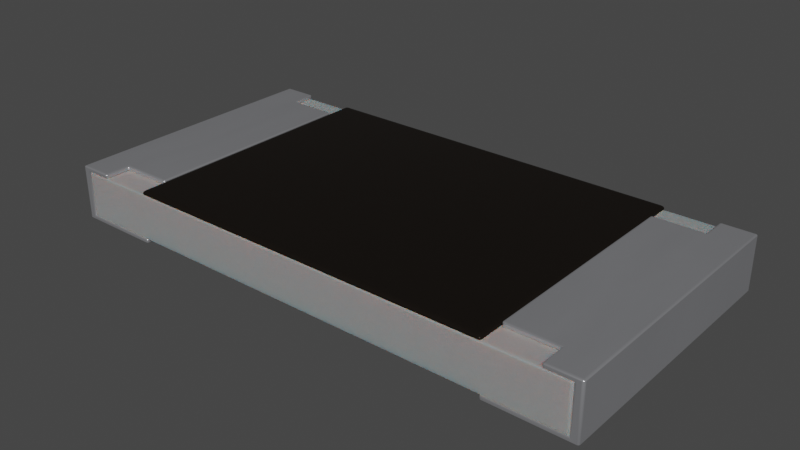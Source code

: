 # Source: R_2512_6332Metric.blend  (saved by Blender 4.1.24; exported with 4.5.12 LTS)
import bpy
from mathutils import Matrix  # noqa: F401  (used for matrix-valued properties, if any)

bpy.ops.wm.read_factory_settings(use_empty=True)
scene = bpy.context.scene
scene.name = 'Scene'

# ---- collections
col_collection = bpy.data.collections.new('Collection'); scene.collection.children.link(col_collection)

# ---- materials (node trees are filled in below, after node groups)
mat_res_ceramic = bpy.data.materials.new('res_ceramic')
mat_res_ceramic.use_transparent_shadow = False
mat_res_ceramic.preview_render_type = 'CUBE'
mat_metal_pins = bpy.data.materials.new('metal_pins')
mat_metal_pins.use_transparent_shadow = False
mat_metal_pins.preview_render_type = 'CUBE'
mat_plastic_case_white = bpy.data.materials.new('plastic_case_white')
mat_plastic_case_white.use_transparent_shadow = False
mat_plastic_case_white.preview_render_type = 'CUBE'

# ---- material node trees
mat_res_ceramic.use_nodes = True; mat_res_ceramic.node_tree.nodes.clear()
_N = mat_res_ceramic.node_tree.nodes; _L = mat_res_ceramic.node_tree.links
n0 = _N.new('ShaderNodeBsdfPrincipled'); n0.name = 'Principled BSDF'; n0.location = (10, 300)
n0.distribution = 'GGX'
n0.subsurface_method = 'BURLEY'
n0.inputs[0].default_value = (0.01731, 0.01365, 0.01099, 1.0)
n0.inputs[1].default_value = 0.5
n0.inputs[2].default_value = 0.2705
n0.inputs[3].default_value = 1.0
n0.inputs[14].default_value = (0.9777, 0.9776, 0.9775, 1.0)
n0.inputs[20].default_value = 0.06636
n0.inputs[27].default_value = (0.0, 0.0, 0.0, 1.0)
n0.inputs[28].default_value = 1.0
n1 = _N.new('ShaderNodeOutputMaterial'); n1.name = 'Material Output'; n1.location = (300, 300)
_L.new(n0.outputs[0], n1.inputs[0])
n1.is_active_output = True
mat_metal_pins.use_nodes = True; mat_metal_pins.node_tree.nodes.clear()
_N = mat_metal_pins.node_tree.nodes; _L = mat_metal_pins.node_tree.links
n0 = _N.new('ShaderNodeMapping'); n0.name = 'Mapping'; n0.location = (-1447, -91)
n0.inputs[3].default_value = (4.8, 1.2, 1.1)
n1 = _N.new('ShaderNodeBsdfPrincipled'); n1.name = 'Principled BSDF'; n1.location = (-560, 254)
n1.distribution = 'GGX'
n1.subsurface_method = 'BURLEY'
n1.inputs[1].default_value = 0.7818
n1.inputs[2].default_value = 0.2886
n1.inputs[3].default_value = 1.45
n1.inputs[13].default_value = 0.0
n1.inputs[27].default_value = (0.0, 0.0, 0.0, 1.0)
n1.inputs[28].default_value = 1.0
n2 = _N.new('ShaderNodeOutputMaterial'); n2.name = 'Material Output.002'; n2.location = (-205, 253)
n2.width = 213
n3 = _N.new('ShaderNodeTexNoise'); n3.name = 'Noise Texture.002'; n3.location = (-1228, -73)
n3.inputs[2].default_value = 0.1
n3.inputs[3].default_value = 7.0
n3.inputs[4].default_value = 0.6
n3.inputs[8].default_value = 0.4
n4 = _N.new('ShaderNodeTexCoord'); n4.name = 'Texture Coordinate'; n4.location = (-1636, -116)
n5 = _N.new('ShaderNodeMix'); n5.name = 'Mix.001'; n5.location = (-921, 45)
n5.data_type = 'RGBA'
n5.inputs[6].default_value = (0.9398, 0.9547, 1.0, 1.0)
n5.inputs[7].default_value = (0.13, 0.1259, 0.1359, 1.0)
n6 = _N.new('ShaderNodeBump'); n6.name = 'Bump.001'; n6.location = (-1001, -227)
n6.inputs[0].default_value = 0.05
n6.inputs[1].default_value = 0.01
n6.inputs[2].default_value = 1.0
_L.new(n1.outputs[0], n2.inputs[0])
_L.new(n3.outputs[0], n6.inputs[3])
_L.new(n0.outputs[0], n3.inputs[0])
_L.new(n3.outputs[0], n5.inputs[0])
_L.new(n4.outputs[3], n0.inputs[0])
_L.new(n5.outputs[2], n1.inputs[0])
_L.new(n6.outputs[0], n1.inputs[5])
n2.is_active_output = True
mat_plastic_case_white.use_nodes = True; mat_plastic_case_white.node_tree.nodes.clear()
_N = mat_plastic_case_white.node_tree.nodes; _L = mat_plastic_case_white.node_tree.links
n0 = _N.new('ShaderNodeOutputMaterial'); n0.name = 'Material Output'; n0.location = (253, 292)
n1 = _N.new('ShaderNodeBsdfPrincipled'); n1.name = 'Principled BSDF'; n1.location = (-81, 264)
n1.distribution = 'GGX'
n1.subsurface_method = 'BURLEY'
n1.inputs[1].default_value = 0.02
n1.inputs[2].default_value = 0.4636
n1.inputs[3].default_value = 1.4
n1.inputs[8].default_value = 1.0
n1.inputs[10].default_value = 0.3682
n1.inputs[13].default_value = 0.6591
n1.inputs[18].default_value = 0.2318
n1.inputs[20].default_value = 0.6709
n1.inputs[24].default_value = 0.1191
n1.inputs[27].default_value = (0.0, 0.0, 0.0, 1.0)
n1.inputs[28].default_value = 1.0
n2 = _N.new('ShaderNodeMapping'); n2.name = 'Mapping'; n2.location = (-1057, 256)
n2.inputs[3].default_value = (3.0, 1.0, 1.0)
n3 = _N.new('ShaderNodeTexCoord'); n3.name = 'Texture Coordinate'; n3.location = (-1296, 171)
n4 = _N.new('ShaderNodeBump'); n4.name = 'Bump'; n4.location = (-422, -108)
n4.inputs[0].default_value = 0.05
n4.inputs[1].default_value = 1.0
n4.inputs[2].default_value = 1.0
n5 = _N.new('ShaderNodeTexNoise'); n5.name = 'Noise Texture'; n5.location = (-708, 167)
n5.inputs[2].default_value = 88.0
n5.inputs[3].default_value = 10.8
n5.inputs[4].default_value = 0.9167
n5.inputs[8].default_value = 1.6
n6 = _N.new('ShaderNodeValToRGB'); n6.name = 'ColorRamp'; n6.location = (-536, 347)
while len(n6.color_ramp.elements) > 1: n6.color_ramp.elements.remove(n6.color_ramp.elements[-1])
n6.color_ramp.elements[0].position = 0.0; n6.color_ramp.elements[0].color = (0.2596, 0.2596, 0.2596, 1.0)
_e = n6.color_ramp.elements.new(1.0); _e.color = (0.6303, 0.6303, 0.6303, 1.0)
n7 = _N.new('ShaderNodeMix'); n7.name = 'Mix'; n7.location = (-263, 351)
n7.data_type = 'RGBA'
n7.inputs[0].default_value = 0.3682
n7.inputs[7].default_value = (0.2525, 0.2525, 0.2525, 1.0)
_L.new(n5.outputs[0], n6.inputs[0])
_L.new(n1.outputs[0], n0.inputs[0])
_L.new(n3.outputs[2], n2.inputs[0])
_L.new(n2.outputs[0], n5.inputs[0])
_L.new(n5.outputs[0], n4.inputs[3])
_L.new(n4.outputs[0], n1.inputs[5])
_L.new(n6.outputs[0], n7.inputs[6])
_L.new(n7.outputs[2], n1.inputs[0])
n0.is_active_output = True

# ---- world
world_world = bpy.data.worlds.new('World'); scene.world = world_world
world_world.use_nodes = True; world_world.node_tree.nodes.clear()
_N = world_world.node_tree.nodes; _L = world_world.node_tree.links
n0 = _N.new('ShaderNodeOutputWorld'); n0.name = 'World Output'; n0.location = (300, 300)
n1 = _N.new('ShaderNodeBackground'); n1.name = 'Background'; n1.location = (10, 300)
n1.inputs[0].default_value = (0.05088, 0.05088, 0.05088, 1.0)
_L.new(n1.outputs[0], n0.inputs[0])
n0.is_active_output = True
world_world.color = (0.05088, 0.05088, 0.05088)
world_world.use_sun_shadow = False
world_world.sun_shadow_jitter_overblur = 0.0

# ---- meshes
me_shape_9_indexedfaceset_018 = bpy.data.meshes.new('SHAPE_9_IndexedFaceSet.018')
me_shape_9_indexedfaceset_018.from_pydata([(-0.6102, 0.2165, 0.315), (0.6102, 0.2165, -0.315), (0.6102, 0.01969, -0.315), (0.6102, 0.01969, 0.315), (-0.4331, 0.2165, 0.315), (0.4331, 0.2165, -0.315), (-0.4331, 0.2165, -0.315), (0.4331, 0.2165, 0.315), (-0.6102, 0.01969, 0.315), (-0.6102, 0.01969, -0.315), (-0.6102, 0.2165, -0.315), (0.6102, 0.2165, 0.315), (-0.6102, 0.2165, 0.315), (0.6102, 0.2165, -0.315), (0.6102, 0.01969, -0.315), (0.6102, 0.01969, 0.315), (-0.6102, 0.01969, 0.315), (-0.6102, 0.01969, -0.315), (-0.6299, 0.0, 0.315), (-0.4331, 0.0, 0.315), (-0.6102, 0.2165, -0.315), (-0.5512, 0.2165, -0.2559), (-0.5512, 0.2165, -0.315), (-0.5512, 0.2165, 0.315), (-0.6299, 0.0, -0.315), (-0.4331, 0.0, -0.315), (-0.4331, 0.01969, -0.315), (-0.5512, 0.2362, -0.315), (-0.5512, 0.2362, 0.315), (-0.6299, 0.2362, -0.315), (-0.6299, 0.2362, 0.315), (-0.4331, 0.01969, 0.315), (-0.5512, 0.2362, -0.2559), (-0.4331, 0.2165, -0.2559), (-0.4331, 0.2362, -0.2559), (-0.5512, 0.2165, 0.2559), (-0.4331, 0.2362, 0.2559), (-0.4331, 0.2165, 0.2559), (-0.5512, 0.2362, 0.2559), (0.4331, 0.01969, 0.315), (0.4331, 0.0, 0.315), (0.6299, 0.0, -0.315), (0.6299, 0.0, 0.315), (0.6102, 0.2165, 0.315), (0.4331, 0.01969, -0.315), (0.6299, 0.2362, -0.315), (0.5512, 0.2362, -0.315), (0.6299, 0.2362, 0.315), (0.4331, 0.2362, 0.2559), (0.4331, 0.2362, -0.2559), (0.5512, 0.2362, -0.2559), (0.5512, 0.2362, 0.315), (0.4331, 0.2165, -0.2559), (0.4331, 0.0, -0.315), (0.5512, 0.2165, 0.315), (0.4331, 0.2165, 0.2559), (0.5512, 0.2362, 0.2559), (0.5512, 0.2165, 0.2559), (0.5512, 0.2165, -0.315), (0.5512, 0.2165, -0.2559), (0.4214, 0.2362, -0.3033), (0.4331, 0.2246, -0.315), (0.4259, 0.2353, -0.3078), (0.4297, 0.2328, -0.3115), (0.4322, 0.229, -0.3141), (-0.4214, 0.2362, 0.3033), (-0.4331, 0.2246, 0.315), (-0.4259, 0.2353, 0.3078), (-0.4297, 0.2328, 0.3115), (-0.4322, 0.229, 0.3141), (0.4214, 0.2362, 0.3033), (0.4331, 0.2246, 0.315), (0.4259, 0.2353, 0.3078), (0.4297, 0.2328, 0.3115), (0.4322, 0.229, 0.3141), (-0.4214, 0.2362, -0.3033), (-0.4331, 0.2246, -0.315), (-0.4259, 0.2353, -0.3078), (-0.4297, 0.2328, -0.3115), (-0.4322, 0.229, -0.3141)], [], [(10, 1, 2, 9), (0, 10, 9, 8), (11, 0, 8, 3), (1, 11, 3, 2), (11, 1, 10, 0), (3, 8, 9, 2), (6, 5, 7, 4), (6, 4, 66, 76), (4, 7, 71, 66), (59, 52, 49, 50), (55, 57, 56, 48), (54, 51, 56, 57), (44, 53, 40, 39), (48, 49, 52, 55), (29, 30, 28, 38, 36, 34, 32, 27), (52, 59, 57, 55), (47, 42, 41, 45), (40, 53, 41, 42), (44, 39, 15, 14), (35, 38, 28, 23), (35, 37, 36, 38), (33, 21, 32, 34), (22, 27, 32, 21), (25, 26, 31, 19), (37, 33, 34, 36), (19, 31, 16, 12, 23, 28, 30, 18), (37, 35, 21, 33), (18, 30, 29, 24), (18, 24, 25, 19), (17, 16, 31, 26), (71, 7, 5, 61), (60, 75, 65, 70), (20, 22, 21), (12, 35, 23), (12, 20, 21), (12, 21, 35), (13, 58, 46, 45, 41, 53, 44, 14), (51, 54, 43, 15, 39, 40, 42, 47), (43, 54, 57), (59, 43, 57), (13, 59, 58), (13, 43, 59), (29, 27, 22, 20, 17, 26, 25, 24), (14, 15, 43, 13), (16, 17, 20, 12), (59, 50, 46, 58), (66, 71, 74, 69), (69, 74, 73, 68), (68, 73, 72, 67), (67, 72, 70, 65), (61, 76, 79, 64), (64, 79, 78, 63), (63, 78, 77, 62), (62, 77, 75, 60), (71, 61, 64, 74), (74, 64, 63, 73), (73, 63, 62, 72), (72, 62, 60, 70), (65, 75, 77, 67), (67, 77, 78, 68), (68, 78, 79, 69), (69, 79, 76, 66), (5, 6, 76, 61), (47, 45, 46, 50, 49, 48, 56, 51)])
me_shape_9_indexedfaceset_018.polygons.foreach_set('use_smooth', [True] * 64)
me_shape_9_indexedfaceset_018.polygons.foreach_set('material_index', [2, 2, 2, 2, 2, 2, 0, 0, 0, 1, 1, 1, 1, 1, 1, 1, 1, 1, 1, 1, 1, 1, 1, 1, 1, 1, 1, 1, 1, 1, 0, 0, 1, 1, 1, 1, 1, 1, 1, 1, 1, 1, 1, 1, 1, 1, 0, 0, 0, 0, 0, 0, 0, 0, 0, 0, 0, 0, 0, 0, 0, 0, 0, 1])
_k = set([(0, 8), (0, 10), (0, 11), (1, 2), (1, 10), (1, 11), (2, 3), (2, 9), (3, 8), (3, 11), (4, 6), (4, 7), (4, 66), (5, 6), (5, 7), (5, 61), (6, 76), (7, 71), (8, 9), (9, 10), (12, 16), (12, 20), (12, 23), (13, 14), (13, 43), (13, 58), (14, 15), (14, 44), (15, 39), (15, 43), (16, 17), (16, 31), (17, 20), (17, 26), (18, 19), (18, 24), (18, 30), (19, 25), (19, 31), (20, 22), (21, 22), (21, 32), (21, 33), (22, 27), (23, 28), (23, 35), (24, 25), (24, 29), (25, 26), (26, 31), (27, 29), (27, 32), (28, 30), (28, 38), (29, 30), (32, 34), (33, 34), (33, 37), (34, 36), (35, 37), (35, 38), (36, 37), (36, 38), (39, 40), (39, 44), (40, 42), (40, 53), (41, 42), (41, 45), (41, 53), (42, 47), (43, 54), (44, 53), (45, 46), (45, 47), (46, 50), (46, 58), (47, 51), (48, 49), (48, 55), (48, 56), (49, 50), (49, 52), (50, 59), (51, 54), (51, 56), (52, 55), (52, 59), (54, 57), (55, 57), (56, 57), (58, 59)])
me_shape_9_indexedfaceset_018.attributes.new('sharp_edge', 'BOOLEAN', 'EDGE').data.foreach_set('value', [ (min(e.vertices), max(e.vertices)) in _k for e in me_shape_9_indexedfaceset_018.edges])
_uv = me_shape_9_indexedfaceset_018.uv_layers.new(name='UVMap')
_uv.uv.foreach_set('vector', [0.2363, 0.5806, 0.7637, 0.5806, 0.7637, 0.4194, 0.2363, 0.4194, 0.5425, 0.7581, 0.5425, 0.2419, 0.4575, 0.2419, 0.4575, 0.7581, 0.7637, 0.5806, 0.2363, 0.5806, 0.2363, 0.4194, 0.7637, 0.4194, 0.5425, 0.2419, 0.5425, 0.7581, 0.4575, 0.7581, 0.4575, 0.2419, 0.7637, 0.7581, 0.7637, 0.2419, 0.2363, 0.2419, 0.2363, 0.7581, 0.7637, 0.7581, 0.2363, 0.7581, 0.2363, 0.2419, 0.7637, 0.2419, 0.0, 0.0, 1.0, 0.0, 1.0, 1.0, 0.0, 1.0, 0.0, 0.0, 1.0, 0.0, 1.0, 0.4073, 0.0, 0.4073, 0.0, 0.0, 1.0, 0.0, 1.0, 0.4073, 0.0, 0.4073, 1.0, 0.0, 0.0, 0.0, 0.0, 1.0, 1.0, 1.0, 0.0, 0.0, 1.0, 0.0, 1.0, 1.0, 0.0, 1.0, 1.0, 0.0, 1.0, 1.0, 0.0, 1.0, 0.0, 0.0, 0.0, 1.0, 0.0, 0.0, 1.0, 0.0, 1.0, 1.0, 1.0, 1.0, 0.0, 1.0, 0.0, 0.0, 1.0, 0.0, 0.0, 0.0, 1.0, 0.0, 1.0, 0.4, 0.9062, 0.4, 0.9062, 1.0, 0.09375, 1.0, 0.09375, 0.4, 0.0, 0.4, 0.09375, 0.0, 0.09375, 0.6667, 0.9062, 0.6667, 0.9062, 0.0, 1.0, 1.0, 1.0, 0.0, 0.0, 0.0, 0.0, 1.0, 1.0, 0.0, 0.0, 0.0, 0.0, 1.0, 1.0, 1.0, 0.0, 0.0, 1.0, 0.0, 1.0, 1.0, 0.0, 1.0, 0.0, 0.0, 0.0, 1.0, 1.0, 1.0, 1.0, 0.0, 0.0, 0.0, 1.0, 0.0, 1.0, 1.0, 0.0, 1.0, 1.0, 0.0, 0.0, 0.0, 0.0, 1.0, 1.0, 1.0, 0.0, 0.0, 0.0, 1.0, 1.0, 1.0, 1.0, 0.0, 0.0, 0.0, 0.0, 1.0, 1.0, 1.0, 1.0, 0.0, 1.0, 0.0, 0.0, 0.0, 0.0, 1.0, 1.0, 1.0, 0.0, 1.0, 0.08333, 1.0, 0.08333, 0.1, 0.9167, 0.1, 0.9167, 0.4, 1.0, 0.4, 1.0, 0.0, 0.0, 0.0, 0.9062, 1.0, 0.9062, 0.3333, 0.09375, 0.3333, 0.09375, 1.0, 1.0, 0.0, 1.0, 1.0, 0.0, 1.0, 0.0, 0.0, 1.0, 0.0, 0.0, 0.0, 0.0, 1.0, 1.0, 1.0, 0.0, 0.0, 1.0, 0.0, 1.0, 1.0, 0.0, 1.0, 1.0, 0.4073, 1.0, 0.0, 0.0, 0.0, 0.0, 0.4073, 0.9865, 0.01852, 0.01347, 0.01852, 0.01347, 0.9815, 0.9865, 0.9815, 0.0, 0.0, 0.0, 0.3333, 0.09375, 0.3333, 1.0, 0.0, 0.9062, 0.3333, 1.0, 0.3333, 1.0, 0.0, 0.0, 0.0, 0.09375, 0.3333, 1.0, 0.0, 0.09375, 0.3333, 0.9062, 0.3333, 0.9167, 0.9, 0.9167, 0.6, 1.0, 0.6, 1.0, 1.0, 0.0, 1.0, 0.0, 0.0, 0.08333, 0.0, 0.08333, 0.9, 1.0, 0.6, 0.9167, 0.6, 0.9167, 0.9, 0.08333, 0.9, 0.08333, 0.0, 0.0, 0.0, 0.0, 1.0, 1.0, 1.0, 1.0, 1.0, 1.0, 0.6667, 0.9062, 0.6667, 0.09375, 0.6667, 1.0, 1.0, 0.9062, 0.6667, 0.0, 1.0, 0.09375, 0.6667, 0.0, 0.6667, 0.0, 1.0, 1.0, 1.0, 0.09375, 0.6667, 1.0, 0.0, 1.0, 0.4, 0.9167, 0.4, 0.9167, 0.1, 0.08333, 0.1, 0.08333, 1.0, 0.0, 1.0, 0.0, 0.0, 0.0, 1.0, 1.0, 1.0, 0.9167, 0.9, 0.0, 1.0, 0.08333, 0.1, 0.08333, 0.1, 0.0, 0.0, 0.9167, 0.1, 1.0, 0.0, 1.0, 1.0, 0.0, 1.0, 0.0, 0.0, 0.0, 0.4073, 1.0, 0.4073, 0.999, 0.6341, 0.001025, 0.6341, 0.001025, 0.6341, 0.999, 0.6341, 0.9961, 1.0, 0.003945, 1.0, 0.003945, 1.0, 0.9961, 1.0, 0.9917, 0.9886, 0.008316, 0.9886, 0.008316, 0.9886, 0.9917, 0.9886, 0.9865, 0.9815, 0.01347, 0.9815, 1.0, 0.4073, 0.0, 0.4073, 0.001025, 0.6341, 0.999, 0.6341, 0.999, 0.6341, 0.001025, 0.6341, 0.003945, 1.0, 0.9961, 1.0, 0.9961, 0.0, 0.003945, 0.0, 0.008316, 0.01143, 0.9917, 0.01143, 0.9917, 0.01143, 0.008316, 0.01143, 0.01347, 0.01852, 0.9865, 0.01852, 1.0, 0.4073, 0.0, 0.4073, 0.00141, 0.6341, 0.9986, 0.6341, 0.9986, 0.6341, 0.00141, 0.6341, 0.005425, 1.0, 0.9946, 1.0, 1.0, 0.9946, 1.0, 0.005425, 0.9917, 0.01143, 0.9917, 0.9886, 0.9917, 0.9886, 0.9917, 0.01143, 0.9865, 0.01852, 0.9865, 0.9815, 0.01347, 0.9815, 0.01347, 0.01852, 0.008316, 0.01143, 0.008316, 0.9886, 0.008316, 0.9886, 0.008316, 0.01143, 0.0, 0.005425, 0.0, 0.9946, 0.9946, 1.0, 0.005425, 1.0, 0.00141, 0.6341, 0.9986, 0.6341, 0.9986, 0.6341, 0.00141, 0.6341, 0.0, 0.4073, 1.0, 0.4073, 1.0, 0.0, 0.0, 0.0, 0.0, 0.4073, 1.0, 0.4073, 1.0, 1.0, 0.0, 1.0, 0.0, 0.6, 0.09375, 0.6, 0.09375, 0.0, 0.9062, 0.0, 0.9062, 0.6, 1.0, 0.6])
me_shape_9_indexedfaceset_018.materials.append(mat_res_ceramic)
me_shape_9_indexedfaceset_018.materials.append(mat_metal_pins)
me_shape_9_indexedfaceset_018.materials.append(mat_plastic_case_white)
me_shape_9_indexedfaceset_018.update()
me_shape_9_indexedfaceset_018.normals_split_custom_set([tuple(v) for v in zip(*[iter([0.0, 0.0, -1.0, 0.0, 0.0, -1.0, 0.0, 0.0, -1.0, 0.0, 0.0, -1.0, -1.0, 0.0, 0.0, -1.0, 0.0, 0.0, -1.0, 0.0, 0.0, -1.0, 0.0, 0.0, 0.0, 0.0, 1.0, 0.0, 0.0, 1.0, 0.0, 0.0, 1.0, 0.0, 0.0, 1.0, 1.0, 0.0, 0.0, 1.0, 0.0, 0.0, 1.0, 0.0, 0.0, 1.0, 0.0, 0.0, 0.0, 1.0, 0.0, 0.0, 1.0, 0.0, 0.0, 1.0, 0.0, 0.0, 1.0, 0.0, 0.0, -1.0, 0.0, 0.0, -1.0, 0.0, 0.0, -1.0, 0.0, 0.0, -1.0, 0.0, 0.0, -1.0, 0.0, 0.0, -1.0, 0.0, 0.0, -1.0, 0.0, 0.0, -1.0, 0.0, -1.0, 0.0, 0.0, -1.0, 0.0, 0.0, -0.7012, 0.129, 0.7012, -0.7012, 0.129, -0.7012, 0.0, 0.0, 1.0, 0.0, 0.0, 1.0, 0.7012, 0.129, 0.7012, -0.7012, 0.129, 0.7012, 0.0, 0.0, -1.0, 0.0, 0.0, -1.0, 0.0, 0.0, -1.0, 0.0, 0.0, -1.0, 0.0, 0.0, 1.0, 0.0, 0.0, 1.0, 0.0, 0.0, 1.0, 0.0, 0.0, 1.0, -1.0, 0.0, 0.0, -1.0, 0.0, 0.0, -1.0, 0.0, 0.0, -1.0, 0.0, 0.0, -1.0, 0.0, 0.0, -1.0, 0.0, 0.0, -1.0, 0.0, 0.0, -1.0, 0.0, 0.0, -1.0, 0.0, 0.0, -1.0, 0.0, 0.0, -1.0, 0.0, 0.0, -1.0, 0.0, 0.0, 0.0, 1.0, 0.0, 0.0, 1.0, 0.0, 0.0, 1.0, 0.0, 0.0, 1.0, 0.0, 0.0, 1.0, 0.0, 0.0, 1.0, 0.0, 0.0, 1.0, 0.0, 0.0, 1.0, 0.0, 0.0, -1.0, 0.0, 0.0, -1.0, 0.0, 0.0, -1.0, 0.0, 0.0, -1.0, 0.0, 1.0, 0.0, 0.0, 1.0, 0.0, 0.0, 1.0, 0.0, 0.0, 1.0, 0.0, 0.0, 0.0, -1.0, 0.0, 0.0, -1.0, 0.0, 0.0, -1.0, 0.0, 0.0, -1.0, 0.0, 0.0, 1.0, 0.0, 0.0, 1.0, 0.0, 0.0, 1.0, 0.0, 0.0, 1.0, 0.0, 1.0, 0.0, 0.0, 1.0, 0.0, 0.0, 1.0, 0.0, 0.0, 1.0, 0.0, 0.0, 0.0, 0.0, 1.0, 0.0, 0.0, 1.0, 0.0, 0.0, 1.0, 0.0, 0.0, 1.0, 0.0, 0.0, -1.0, 0.0, 0.0, -1.0, 0.0, 0.0, -1.0, 0.0, 0.0, -1.0, 1.0, 0.0, 0.0, 1.0, 0.0, 0.0, 1.0, 0.0, 0.0, 1.0, 0.0, 0.0, 1.0, 0.0, 0.0, 1.0, 0.0, 0.0, 1.0, 0.0, 0.0, 1.0, 0.0, 0.0, 1.0, 0.0, 0.0, 1.0, 0.0, 0.0, 1.0, 0.0, 0.0, 1.0, 0.0, 0.0, 0.0, 0.0, 1.0, 0.0, 0.0, 1.0, 0.0, 0.0, 1.0, 0.0, 0.0, 1.0, 0.0, 0.0, 1.0, 0.0, 0.0, 1.0, 0.0, 0.0, 1.0, 0.0, 0.0, 1.0, 0.0, -1.0, 0.0, 0.0, -1.0, 0.0, 0.0, -1.0, 0.0, 0.0, -1.0, 0.0, -1.0, 0.0, 0.0, -1.0, 0.0, 0.0, -1.0, 0.0, 0.0, -1.0, 0.0, 0.0, 0.0, -1.0, 0.0, 0.0, -1.0, 0.0, 0.0, -1.0, 0.0, 0.0, -1.0, 0.0, 0.0, 1.0, 0.0, 0.0, 1.0, 0.0, 0.0, 1.0, 0.0, 0.0, 1.0, 0.0, 0.7012, 0.129, 0.7012, 1.0, 0.0, 0.0, 1.0, 0.0, 0.0, 0.7012, 0.129, -0.7012, 0.07375, 0.9945, -0.07375, -0.07375, 0.9945, -0.07375, -0.07375, 0.9945, 0.07375, 0.07375, 0.9945, 0.07375, 0.0, -1.0, 0.0, 0.0, -1.0, 0.0, 0.0, -1.0, 0.0, 0.0, -1.0, 0.0, 0.0, -1.0, 0.0, 0.0, -1.0, 0.0, 0.0, -1.0, 0.0, 0.0, -1.0, 0.0, 0.0, -1.0, 0.0, 0.0, -1.0, 0.0, 0.0, -1.0, 0.0, 0.0, -1.0, 0.0, 1.502e-07, 0.0, -1.0, 1.502e-07, 0.0, -1.0, 1.502e-07, 0.0, -1.0, 1.502e-07, 0.0, -1.0, 1.502e-07, 0.0, -1.0, 1.502e-07, 0.0, -1.0, 1.502e-07, 0.0, -1.0, 1.502e-07, 0.0, -1.0, 0.0, 0.0, 1.0, 0.0, 0.0, 1.0, 0.0, 0.0, 1.0, 0.0, 0.0, 1.0, 0.0, 0.0, 1.0, 0.0, 0.0, 1.0, 0.0, 0.0, 1.0, 0.0, 0.0, 1.0, 0.0, -1.0, 0.0, 0.0, -1.0, 0.0, 0.0, -1.0, 0.0, 0.0, -1.0, 0.0, 0.0, -1.0, 0.0, 0.0, -1.0, 0.0, 0.0, -1.0, 0.0, 0.0, -1.0, 0.0, 0.0, -1.0, 0.0, 0.0, -1.0, 0.0, 0.0, -1.0, 0.0, 0.0, -1.0, 0.0, -1.502e-07, 0.0, -1.0, -1.502e-07, 0.0, -1.0, -1.502e-07, 0.0, -1.0, -1.502e-07, 0.0, -1.0, -1.502e-07, 0.0, -1.0, -1.502e-07, 0.0, -1.0, -1.502e-07, 0.0, -1.0, -1.502e-07, 0.0, -1.0, -1.0, 0.0, 0.0, -1.0, 0.0, 0.0, -1.0, 0.0, 0.0, -1.0, 0.0, 0.0, 1.0, 0.0, 0.0, 1.0, 0.0, 0.0, 1.0, 0.0, 0.0, 1.0, 0.0, 0.0, -1.0, 0.0, 0.0, -1.0, 0.0, 0.0, -1.0, 0.0, 0.0, -1.0, 0.0, 0.0, -0.7012, 0.129, 0.7012, 0.7012, 0.129, 0.7012, 0.631, 0.4514, 0.631, -0.631, 0.4514, 0.631, -0.631, 0.4514, 0.631, 0.631, 0.4514, 0.631, 0.4521, 0.7689, 0.4521, -0.4521, 0.7689, 0.4521, -0.4521, 0.7689, 0.4521, 0.4521, 0.7689, 0.4521, 0.2484, 0.9362, 0.2484, -0.2484, 0.9362, 0.2484, -0.2484, 0.9362, 0.2484, 0.2484, 0.9362, 0.2484, 0.07375, 0.9945, 0.07375, -0.07375, 0.9945, 0.07375, 0.7012, 0.129, -0.7012, -0.7012, 0.129, -0.7012, -0.631, 0.4514, -0.631, 0.631, 0.4514, -0.631, 0.631, 0.4514, -0.631, -0.631, 0.4514, -0.631, -0.4521, 0.7689, -0.4521, 0.4521, 0.7689, -0.4521, 0.4521, 0.7689, -0.4521, -0.4521, 0.7689, -0.4521, -0.2484, 0.9362, -0.2484, 0.2484, 0.9362, -0.2484, 0.2484, 0.9362, -0.2484, -0.2484, 0.9362, -0.2484, -0.07375, 0.9945, -0.07375, 0.07375, 0.9945, -0.07375, 0.7012, 0.129, 0.7012, 0.7012, 0.129, -0.7012, 0.631, 0.4514, -0.631, 0.631, 0.4514, 0.631, 0.631, 0.4514, 0.631, 0.631, 0.4514, -0.631, 0.4521, 0.7689, -0.4521, 0.4521, 0.7689, 0.4521, 0.4521, 0.7689, 0.4521, 0.4521, 0.7689, -0.4521, 0.2484, 0.9362, -0.2484, 0.2484, 0.9362, 0.2484, 0.2484, 0.9362, 0.2484, 0.2484, 0.9362, -0.2484, 0.07375, 0.9945, -0.07375, 0.07375, 0.9945, 0.07375, -0.07375, 0.9945, 0.07375, -0.07375, 0.9945, -0.07375, -0.2484, 0.9362, -0.2484, -0.2484, 0.9362, 0.2484, -0.2484, 0.9362, 0.2484, -0.2484, 0.9362, -0.2484, -0.4521, 0.7689, -0.4521, -0.4521, 0.7689, 0.4521, -0.4521, 0.7689, 0.4521, -0.4521, 0.7689, -0.4521, -0.631, 0.4514, -0.631, -0.631, 0.4514, 0.631, -0.631, 0.4514, 0.631, -0.631, 0.4514, -0.631, -0.7012, 0.129, -0.7012, -0.7012, 0.129, 0.7012, 0.0, 0.0, -1.0, 0.0, 0.0, -1.0, -0.7012, 0.129, -0.7012, 0.7012, 0.129, -0.7012, 0.0, 1.0, 0.0, 0.0, 1.0, 0.0, 0.0, 1.0, 0.0, 0.0, 1.0, 0.0, 0.0, 1.0, 0.0, 0.0, 1.0, 0.0, 0.0, 1.0, 0.0, 0.0, 1.0, 0.0])] * 3)])

# ---- objects
ob_r_1206_3216metric = bpy.data.objects.new('R_1206_3216Metric', me_shape_9_indexedfaceset_018)

# ---- transforms, parenting, visibility, modifiers, constraints
ob_r_1206_3216metric.location = (0.0, 0.0, 0.0)
ob_r_1206_3216metric.rotation_euler = (1.571, 0.0, -0.0)
ob_r_1206_3216metric.scale = (5.04, 2.688, 5.048)
_m = ob_r_1206_3216metric.modifiers.new('Bevel', 'BEVEL')
_m.width = 0.005
_m.width_pct = 0.005
_m.segments = 5

# ---- collection membership
col_collection.objects.link(ob_r_1206_3216metric)

# ---- scene / render settings (as saved in the file)
scene.frame_start = 1; scene.frame_end = 250; scene.frame_set(1)
scene.render.engine = 'BLENDER_EEVEE_NEXT'
scene.cycles.sampling_pattern = 'TABULATED_SOBOL'
scene.cycles.use_light_tree = False
scene.eevee.ray_tracing_options.trace_max_roughness = 0.0
scene.view_settings.view_transform = 'Filmic'
bpy.context.view_layer.update()

# ---- added for rendering (the .blend has no active camera and no usable light): camera, sun
cam_auto = bpy.data.cameras.new('AutoCamera')
cam_auto.lens = 50.0
cam_auto.sensor_width = 36.0
cam_auto.clip_end = 1000.0
ob_auto_camera = bpy.data.objects.new('AutoCamera', cam_auto)
scene.collection.objects.link(ob_auto_camera)
ob_auto_camera.location = (6.59693, -7.91632, 5.59504)
ob_auto_camera.rotation_euler = (1.09748, -7.21219e-08, 0.694738)
scene.camera = ob_auto_camera
light_auto_sun = bpy.data.lights.new('AutoSun', 'SUN')
light_auto_sun.energy = 3.0
light_auto_sun.angle = 0.0523599
ob_auto_sun = bpy.data.objects.new('AutoSun', light_auto_sun)
scene.collection.objects.link(ob_auto_sun)
ob_auto_sun.rotation_euler = (0.872665, 0.174533, 0.523599)
bpy.context.view_layer.update()

